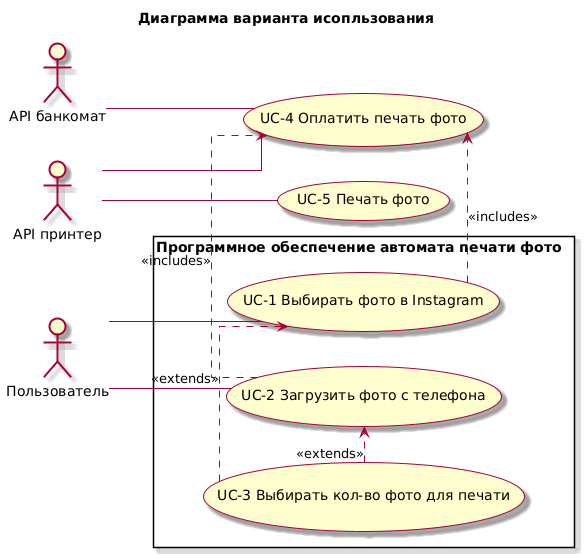

The diagram above was rendered by PlantUML. Its source (embedded in the PNG):
@startuml
title Диаграмма варианта исопльзования
skin rose

skinparam linetype ortho

left to right direction

actor "Пользователь" as user
actor "API банкомат" as atm 
actor "API принтер" as printer

  usecase "UC-5 Печать фото" as UC5
  usecase "UC-4 Оплатить печать фото" as UC4

rectangle "Программное обеспечение автомата печати фото" {
  usecase "UC-1 Выбирать фото в Instagram" as UC1
  usecase "UC-2 Загрузить фото с телефона" as UC2
  usecase "UC-3 Выбирать кол-во фото для печати" as UC3
}

user -- UC1
user -- UC2
atm -- UC4
printer -- UC4
printer -- UC5
UC1 .> UC4 : <<includes>> 
UC3 .> UC1 : <<extends>>
UC2 .> UC4 : <<includes>>
UC3 .> UC2 : <<extends>>
@enduml